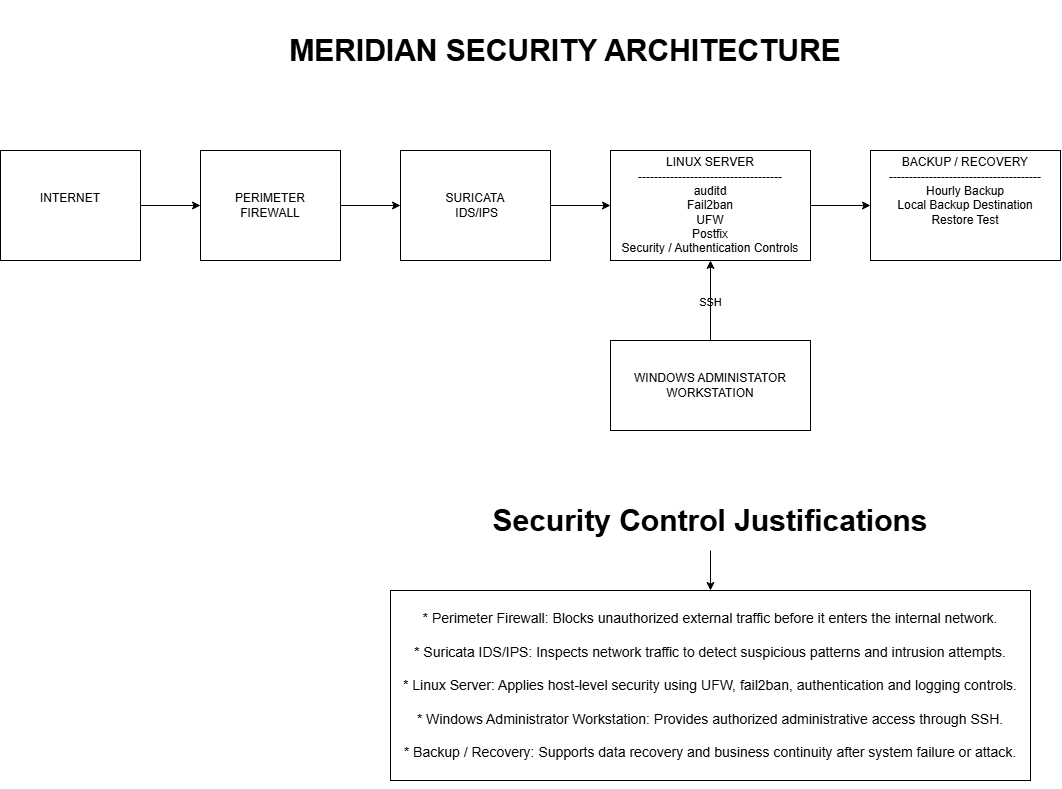

The diagram above was exported from draw.io. Its source (the exported page's mxGraphModel, read from the mxfile embedded in the PNG):
<mxGraphModel dx="1247" dy="1711" grid="1" gridSize="10" guides="1" tooltips="1" connect="1" arrows="1" fold="1" page="1" pageScale="1" pageWidth="850" pageHeight="1100" math="0" shadow="0">
  <root>
    <mxCell id="0" />
    <mxCell id="1" parent="0" />
    <mxCell id="1QhCJxBXsZUIpruQFLHr-6" edge="1" parent="1" source="1QhCJxBXsZUIpruQFLHr-1" style="edgeStyle=orthogonalEdgeStyle;rounded=0;orthogonalLoop=1;jettySize=auto;html=1;labelBackgroundColor=none;fontColor=default;" target="1QhCJxBXsZUIpruQFLHr-2" value="">
      <mxGeometry relative="1" as="geometry" />
    </mxCell>
    <mxCell id="1QhCJxBXsZUIpruQFLHr-1" parent="1" style="rounded=0;whiteSpace=wrap;html=1;labelBackgroundColor=none;" value="INTERNET&lt;div&gt;&lt;br&gt;&lt;/div&gt;" vertex="1">
      <mxGeometry height="110" width="140" x="10" y="30" as="geometry" />
    </mxCell>
    <mxCell id="1QhCJxBXsZUIpruQFLHr-7" edge="1" parent="1" source="1QhCJxBXsZUIpruQFLHr-2" style="edgeStyle=orthogonalEdgeStyle;rounded=0;orthogonalLoop=1;jettySize=auto;html=1;labelBackgroundColor=none;fontColor=default;" target="1QhCJxBXsZUIpruQFLHr-3" value="">
      <mxGeometry relative="1" as="geometry" />
    </mxCell>
    <mxCell id="1QhCJxBXsZUIpruQFLHr-2" parent="1" style="rounded=0;whiteSpace=wrap;html=1;labelBackgroundColor=none;" value="PERIMETER&lt;div&gt;FIREWALL&lt;/div&gt;" vertex="1">
      <mxGeometry height="110" width="140" x="210" y="30" as="geometry" />
    </mxCell>
    <mxCell id="1QhCJxBXsZUIpruQFLHr-8" edge="1" parent="1" source="1QhCJxBXsZUIpruQFLHr-3" style="edgeStyle=orthogonalEdgeStyle;rounded=0;orthogonalLoop=1;jettySize=auto;html=1;labelBackgroundColor=none;fontColor=default;" target="1QhCJxBXsZUIpruQFLHr-5" value="">
      <mxGeometry relative="1" as="geometry" />
    </mxCell>
    <mxCell id="1QhCJxBXsZUIpruQFLHr-3" parent="1" style="rounded=0;whiteSpace=wrap;html=1;labelBackgroundColor=none;" value="SURICATA&lt;div&gt;&amp;nbsp;IDS/IPS&lt;/div&gt;" vertex="1">
      <mxGeometry height="110" width="150" x="410" y="30" as="geometry" />
    </mxCell>
    <mxCell id="1QhCJxBXsZUIpruQFLHr-9" edge="1" parent="1" source="1QhCJxBXsZUIpruQFLHr-4" style="edgeStyle=orthogonalEdgeStyle;rounded=0;orthogonalLoop=1;jettySize=auto;html=1;labelBackgroundColor=none;fontColor=default;" target="1QhCJxBXsZUIpruQFLHr-5" value="">
      <mxGeometry relative="1" as="geometry" />
    </mxCell>
    <mxCell id="1QhCJxBXsZUIpruQFLHr-10" connectable="0" parent="1QhCJxBXsZUIpruQFLHr-9" style="edgeLabel;html=1;align=center;verticalAlign=middle;resizable=0;points=[];labelBackgroundColor=none;" value="SSH" vertex="1">
      <mxGeometry relative="1" x="-0.0364" y="1" as="geometry">
        <mxPoint as="offset" />
      </mxGeometry>
    </mxCell>
    <mxCell id="1QhCJxBXsZUIpruQFLHr-4" parent="1" style="rounded=0;whiteSpace=wrap;html=1;labelBackgroundColor=none;" value="WINDOWS ADMINISTATOR WORKSTATION" vertex="1">
      <mxGeometry height="90" width="200" x="620" y="220" as="geometry" />
    </mxCell>
    <mxCell id="1QhCJxBXsZUIpruQFLHr-11" edge="1" parent="1" source="1QhCJxBXsZUIpruQFLHr-5" style="edgeStyle=orthogonalEdgeStyle;rounded=0;orthogonalLoop=1;jettySize=auto;html=1;exitX=0.5;exitY=1;exitDx=0;exitDy=0;labelBackgroundColor=none;fontColor=default;">
      <mxGeometry relative="1" as="geometry">
        <mxPoint x="690" y="120" as="targetPoint" />
      </mxGeometry>
    </mxCell>
    <mxCell id="1QhCJxBXsZUIpruQFLHr-15" edge="1" parent="1" source="1QhCJxBXsZUIpruQFLHr-5" style="edgeStyle=orthogonalEdgeStyle;rounded=0;orthogonalLoop=1;jettySize=auto;html=1;labelBackgroundColor=none;fontColor=default;" target="1QhCJxBXsZUIpruQFLHr-14" value="">
      <mxGeometry relative="1" as="geometry" />
    </mxCell>
    <mxCell id="1QhCJxBXsZUIpruQFLHr-5" parent="1" style="rounded=0;whiteSpace=wrap;html=1;labelBackgroundColor=none;" value="LINUX SERVER&lt;div&gt;------------------------------------&lt;/div&gt;&lt;div&gt;&lt;div&gt;auditd&lt;/div&gt;&lt;div&gt;Fail2ban&lt;/div&gt;&lt;div&gt;UFW&lt;/div&gt;&lt;div&gt;Postfix&lt;/div&gt;&lt;div&gt;Security / Authentication Controls&lt;/div&gt;&lt;/div&gt;" vertex="1">
      <mxGeometry height="110" width="200" x="620" y="30" as="geometry" />
    </mxCell>
    <mxCell id="1QhCJxBXsZUIpruQFLHr-14" parent="1" style="rounded=0;whiteSpace=wrap;html=1;labelBackgroundColor=none;" value="&lt;div&gt;&lt;br&gt;&lt;/div&gt;BACKUP / RECOVERY&lt;div&gt;&lt;div&gt;--------------------------------------&lt;/div&gt;&lt;div&gt;Hourly Backup&lt;/div&gt;&lt;div&gt;Local Backup Destination&lt;/div&gt;&lt;div&gt;Restore Test&lt;/div&gt;&lt;div&gt;&lt;br&gt;&lt;/div&gt;&lt;div&gt;&lt;br&gt;&lt;/div&gt;&lt;div&gt;&lt;br&gt;&lt;/div&gt;&lt;/div&gt;" vertex="1">
      <mxGeometry height="110" width="190" x="880" y="30" as="geometry" />
    </mxCell>
    <mxCell id="1QhCJxBXsZUIpruQFLHr-17" parent="1" style="whiteSpace=wrap;html=1;labelBackgroundColor=none;fontStyle=1;align=center;autosizeText=1;fontSize=60;fillColor=none;strokeColor=none;" value="&lt;font style=&quot;font-size: 30px;&quot;&gt;MERIDIAN SECURITY ARCHITECTURE&lt;/font&gt;" vertex="1">
      <mxGeometry height="80" width="670" x="240" y="-120" as="geometry" />
    </mxCell>
    <mxCell id="05D5U8SKfAjnMrVn9TBs-7" edge="1" parent="1" source="05D5U8SKfAjnMrVn9TBs-3" style="edgeStyle=orthogonalEdgeStyle;rounded=0;orthogonalLoop=1;jettySize=auto;html=1;exitX=0.5;exitY=1;exitDx=0;exitDy=0;">
      <mxGeometry relative="1" as="geometry">
        <mxPoint x="720" y="630" as="targetPoint" />
      </mxGeometry>
    </mxCell>
    <mxCell id="05D5U8SKfAjnMrVn9TBs-3" parent="1" style="rounded=0;whiteSpace=wrap;html=1;" value="&lt;div&gt;&lt;span style=&quot;background-color: transparent; color: light-dark(rgb(0, 0, 0), rgb(255, 255, 255));&quot;&gt;&lt;font style=&quot;font-size: 14px;&quot;&gt;* Perimeter Firewall: Blocks unauthorized external traffic before it enters the internal network.&lt;/font&gt;&lt;/span&gt;&lt;/div&gt;&lt;div&gt;&lt;font style=&quot;font-size: 14px;&quot;&gt;&lt;br&gt;&lt;/font&gt;&lt;/div&gt;&lt;div&gt;&lt;font style=&quot;font-size: 14px;&quot;&gt;* Suricata IDS/IPS: Inspects network traffic to detect suspicious patterns and intrusion attempts.&lt;/font&gt;&lt;/div&gt;&lt;div&gt;&lt;font style=&quot;font-size: 14px;&quot;&gt;&lt;br&gt;&lt;/font&gt;&lt;/div&gt;&lt;div&gt;&lt;font style=&quot;font-size: 14px;&quot;&gt;* Linux Server: Applies host-level security using UFW, fail2ban, authentication and logging controls.&lt;/font&gt;&lt;/div&gt;&lt;div&gt;&lt;font style=&quot;font-size: 14px;&quot;&gt;&lt;br&gt;&lt;/font&gt;&lt;/div&gt;&lt;div&gt;&lt;font style=&quot;font-size: 14px;&quot;&gt;* Windows Administrator Workstation: Provides authorized administrative access through SSH.&lt;/font&gt;&lt;/div&gt;&lt;div&gt;&lt;font style=&quot;font-size: 14px;&quot;&gt;&lt;br&gt;&lt;/font&gt;&lt;/div&gt;&lt;div&gt;&lt;font style=&quot;font-size: 14px;&quot;&gt;* Backup / Recovery: Supports data recovery and business continuity after system failure or attack.&lt;/font&gt;&lt;/div&gt;" vertex="1">
      <mxGeometry height="190" width="640" x="400" y="470" as="geometry" />
    </mxCell>
    <mxCell id="05D5U8SKfAjnMrVn9TBs-6" edge="1" parent="1" source="05D5U8SKfAjnMrVn9TBs-5" style="edgeStyle=orthogonalEdgeStyle;rounded=0;orthogonalLoop=1;jettySize=auto;html=1;" target="05D5U8SKfAjnMrVn9TBs-3" value="">
      <mxGeometry relative="1" as="geometry" />
    </mxCell>
    <mxCell id="05D5U8SKfAjnMrVn9TBs-5" parent="1" style="whiteSpace=wrap;html=1;labelBackgroundColor=none;fontStyle=1;align=center;autosizeText=1;fontSize=60;fillColor=none;strokeColor=none;" value="&lt;span style=&quot;font-size: 30px;&quot;&gt;Security Control Justifications&lt;/span&gt;" vertex="1">
      <mxGeometry height="80" width="670" x="385" y="350" as="geometry" />
    </mxCell>
  </root>
</mxGraphModel>